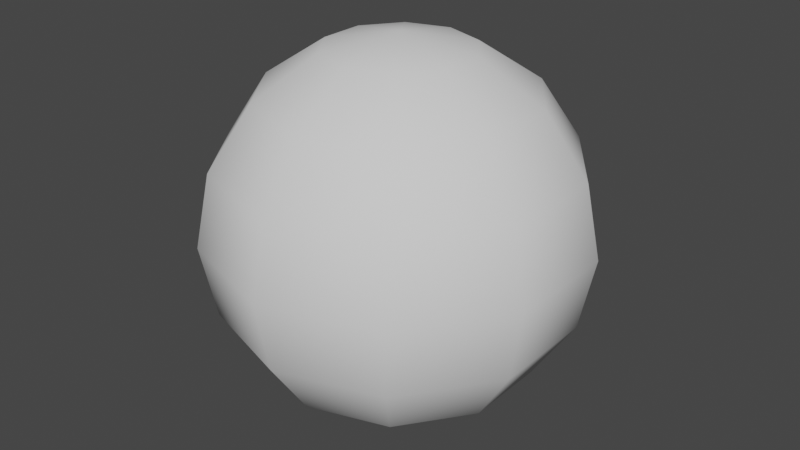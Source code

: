# Source: sphere.blend  (saved by Blender 2.83.18; exported with 4.5.12 LTS)
import bpy
from mathutils import Matrix  # noqa: F401  (used for matrix-valued properties, if any)

bpy.ops.wm.read_factory_settings(use_empty=True)
scene = bpy.context.scene
scene.name = 'Scene'

# ---- collections
col_collection = bpy.data.collections.new('Collection'); scene.collection.children.link(col_collection)

# ---- world
world_world = bpy.data.worlds.new('World'); scene.world = world_world
world_world.use_nodes = True; world_world.node_tree.nodes.clear()
_N = world_world.node_tree.nodes; _L = world_world.node_tree.links
n0 = _N.new('ShaderNodeOutputWorld'); n0.name = 'World Output'; n0.location = (300, 300)
n1 = _N.new('ShaderNodeBackground'); n1.name = 'Background'; n1.location = (10, 300)
n1.inputs[0].default_value = (0.05088, 0.05088, 0.05088, 1.0)
_L.new(n1.outputs[0], n0.inputs[0])
n0.is_active_output = True
world_world.color = (0.05088, 0.05088, 0.05088)
world_world.use_sun_shadow = False
world_world.sun_shadow_jitter_overblur = 0.0

# ---- meshes
me_sphere_001 = bpy.data.meshes.new('Sphere.001')
me_sphere_001.from_pydata([(1.899e-08, -0.3827, -0.9239), (1.899e-08, -0.7071, -0.7071), (-6.976e-08, 1.0, 3.275e-08), (0.2249, 0.9239, -0.3096), (0.4156, 0.7071, -0.5721), (0.543, 0.3827, -0.7474), (0.5878, 0.0, -0.809), (0.543, -0.3827, -0.7474), (0.4156, -0.7071, -0.5721), (0.2249, -0.9239, -0.3096), (0.364, 0.9239, -0.1183), (0.6725, 0.7071, -0.2185), (0.8787, 0.3827, -0.2855), (0.9511, 5.96e-08, -0.309), (0.8787, -0.3827, -0.2855), (0.6725, -0.7071, -0.2185), (0.364, -0.9239, -0.1183), (0.364, 0.9239, 0.1183), (0.6725, 0.7071, 0.2185), (0.8787, 0.3827, 0.2855), (0.9511, 5.96e-08, 0.309), (0.8787, -0.3827, 0.2855), (0.6725, -0.7071, 0.2185), (0.364, -0.9239, 0.1183), (0.2249, 0.9239, 0.3096), (0.4156, 0.7071, 0.5721), (0.543, 0.3827, 0.7474), (0.5878, 1.192e-07, 0.809), (0.543, -0.3827, 0.7474), (0.4156, -0.7071, 0.5721), (0.2249, -0.9239, 0.3096), (4.945e-08, 0.9239, 0.3827), (1.965e-08, 0.7071, 0.7071), (1.965e-08, 0.3827, 0.9239), (-1.015e-08, 1.192e-07, 1.0), (1.965e-08, -0.3827, 0.9239), (1.965e-08, -0.7071, 0.7071), (4.945e-08, -0.9239, 0.3827), (-0.2249, 0.9239, 0.3096), (-0.4156, 0.7071, 0.5721), (-0.543, 0.3827, 0.7474), (-0.5878, 1.192e-07, 0.809), (-0.543, -0.3827, 0.7474), (-0.4156, -0.7071, 0.5721), (-0.2249, -0.9239, 0.3096), (1.899e-08, -1.0, -1.984e-09), (-0.364, 0.9239, 0.1183), (-0.6725, 0.7071, 0.2185), (-0.8787, 0.3827, 0.2855), (-0.9511, 5.96e-08, 0.309), (-0.8787, -0.3827, 0.2855), (-0.6725, -0.7071, 0.2185), (-0.364, -0.9239, 0.1183), (-0.364, 0.9239, -0.1183), (-0.6725, 0.7071, -0.2185), (-0.8787, 0.3827, -0.2855), (-0.9511, 5.96e-08, -0.309), (-0.8787, -0.3827, -0.2855), (-0.6725, -0.7071, -0.2185), (-0.364, -0.9239, -0.1183), (-0.2249, 0.9239, -0.3096), (-0.4156, 0.7071, -0.5721), (-0.543, 0.3827, -0.7474), (-0.5878, 0.0, -0.809), (-0.543, -0.3827, -0.7474), (-0.4156, -0.7071, -0.5721), (-0.2249, -0.9239, -0.3096), (-1.015e-08, 0.9239, -0.3827), (-1.015e-08, 0.7071, -0.7071), (-1.015e-08, 0.3827, -0.9239), (-6.976e-08, 0.0, -1.0), (-1.015e-08, -0.9239, -0.3827)], [], [(71, 1, 8, 9), (0, 70, 6, 7), (69, 68, 4, 5), (67, 2, 3), (45, 71, 9), (1, 0, 7, 8), (70, 69, 5, 6), (68, 67, 3, 4), (5, 4, 11, 12), (3, 2, 10), (45, 9, 16), (8, 7, 14, 15), (6, 5, 12, 13), (4, 3, 10, 11), (9, 8, 15, 16), (7, 6, 13, 14), (45, 16, 23), (15, 14, 21, 22), (13, 12, 19, 20), (11, 10, 17, 18), (16, 15, 22, 23), (14, 13, 20, 21), (12, 11, 18, 19), (10, 2, 17), (18, 17, 24, 25), (23, 22, 29, 30), (21, 20, 27, 28), (19, 18, 25, 26), (17, 2, 24), (45, 23, 30), (22, 21, 28, 29), (20, 19, 26, 27), (30, 29, 36, 37), (28, 27, 34, 35), (26, 25, 32, 33), (24, 2, 31), (45, 30, 37), (29, 28, 35, 36), (27, 26, 33, 34), (25, 24, 31, 32), (31, 2, 38), (45, 37, 44), (36, 35, 42, 43), (34, 33, 40, 41), (32, 31, 38, 39), (37, 36, 43, 44), (35, 34, 41, 42), (33, 32, 39, 40), (43, 42, 50, 51), (41, 40, 48, 49), (39, 38, 46, 47), (44, 43, 51, 52), (42, 41, 49, 50), (40, 39, 47, 48), (38, 2, 46), (45, 44, 52), (52, 51, 58, 59), (50, 49, 56, 57), (48, 47, 54, 55), (46, 2, 53), (45, 52, 59), (51, 50, 57, 58), (49, 48, 55, 56), (47, 46, 53, 54), (57, 56, 63, 64), (55, 54, 61, 62), (53, 2, 60), (45, 59, 66), (58, 57, 64, 65), (56, 55, 62, 63), (54, 53, 60, 61), (59, 58, 65, 66), (45, 66, 71), (65, 64, 0, 1), (63, 62, 69, 70), (61, 60, 67, 68), (66, 65, 1, 71), (64, 63, 70, 0), (62, 61, 68, 69), (60, 2, 67)])
me_sphere_001.polygons.foreach_set('use_smooth', [True] * 80)
_uv = me_sphere_001.uv_layers.new(name='UVMap')
_uv.uv.foreach_set('vector', [0.7, 0.125, 0.7, 0.25, 0.6, 0.25, 0.6, 0.125, 0.7, 0.375, 0.7, 0.5, 0.6, 0.5, 0.6, 0.375, 0.7, 0.625, 0.7, 0.75, 0.6, 0.75, 0.6, 0.625, 0.7, 0.875, 0.65, 1.0, 0.6, 0.875, 0.65, 0.0, 0.7, 0.125, 0.6, 0.125, 0.7, 0.25, 0.7, 0.375, 0.6, 0.375, 0.6, 0.25, 0.7, 0.5, 0.7, 0.625, 0.6, 0.625, 0.6, 0.5, 0.7, 0.75, 0.7, 0.875, 0.6, 0.875, 0.6, 0.75, 0.6, 0.625, 0.6, 0.75, 0.5, 0.75, 0.5, 0.625, 0.6, 0.875, 0.55, 1.0, 0.5, 0.875, 0.55, 0.0, 0.6, 0.125, 0.5, 0.125, 0.6, 0.25, 0.6, 0.375, 0.5, 0.375, 0.5, 0.25, 0.6, 0.5, 0.6, 0.625, 0.5, 0.625, 0.5, 0.5, 0.6, 0.75, 0.6, 0.875, 0.5, 0.875, 0.5, 0.75, 0.6, 0.125, 0.6, 0.25, 0.5, 0.25, 0.5, 0.125, 0.6, 0.375, 0.6, 0.5, 0.5, 0.5, 0.5, 0.375, 0.45, 0.0, 0.5, 0.125, 0.4, 0.125, 0.5, 0.25, 0.5, 0.375, 0.4, 0.375, 0.4, 0.25, 0.5, 0.5, 0.5, 0.625, 0.4, 0.625, 0.4, 0.5, 0.5, 0.75, 0.5, 0.875, 0.4, 0.875, 0.4, 0.75, 0.5, 0.125, 0.5, 0.25, 0.4, 0.25, 0.4, 0.125, 0.5, 0.375, 0.5, 0.5, 0.4, 0.5, 0.4, 0.375, 0.5, 0.625, 0.5, 0.75, 0.4, 0.75, 0.4, 0.625, 0.5, 0.875, 0.45, 1.0, 0.4, 0.875, 0.4, 0.75, 0.4, 0.875, 0.3, 0.875, 0.3, 0.75, 0.4, 0.125, 0.4, 0.25, 0.3, 0.25, 0.3, 0.125, 0.4, 0.375, 0.4, 0.5, 0.3, 0.5, 0.3, 0.375, 0.4, 0.625, 0.4, 0.75, 0.3, 0.75, 0.3, 0.625, 0.4, 0.875, 0.35, 1.0, 0.3, 0.875, 0.35, 0.0, 0.4, 0.125, 0.3, 0.125, 0.4, 0.25, 0.4, 0.375, 0.3, 0.375, 0.3, 0.25, 0.4, 0.5, 0.4, 0.625, 0.3, 0.625, 0.3, 0.5, 0.3, 0.125, 0.3, 0.25, 0.2, 0.25, 0.2, 0.125, 0.3, 0.375, 0.3, 0.5, 0.2, 0.5, 0.2, 0.375, 0.3, 0.625, 0.3, 0.75, 0.2, 0.75, 0.2, 0.625, 0.3, 0.875, 0.25, 1.0, 0.2, 0.875, 0.25, 0.0, 0.3, 0.125, 0.2, 0.125, 0.3, 0.25, 0.3, 0.375, 0.2, 0.375, 0.2, 0.25, 0.3, 0.5, 0.3, 0.625, 0.2, 0.625, 0.2, 0.5, 0.3, 0.75, 0.3, 0.875, 0.2, 0.875, 0.2, 0.75, 0.2, 0.875, 0.15, 1.0, 0.1, 0.875, 0.15, 0.0, 0.2, 0.125, 0.1, 0.125, 0.2, 0.25, 0.2, 0.375, 0.1, 0.375, 0.1, 0.25, 0.2, 0.5, 0.2, 0.625, 0.1, 0.625, 0.1, 0.5, 0.2, 0.75, 0.2, 0.875, 0.1, 0.875, 0.1, 0.75, 0.2, 0.125, 0.2, 0.25, 0.1, 0.25, 0.1, 0.125, 0.2, 0.375, 0.2, 0.5, 0.1, 0.5, 0.1, 0.375, 0.2, 0.625, 0.2, 0.75, 0.1, 0.75, 0.1, 0.625, 0.1, 0.25, 0.1, 0.375, 2.98e-08, 0.375, 0.0, 0.25, 0.1, 0.5, 0.1, 0.625, 2.98e-08, 0.625, 2.98e-08, 0.5, 0.1, 0.75, 0.1, 0.875, 0.0, 0.875, 0.0, 0.75, 0.1, 0.125, 0.1, 0.25, 0.0, 0.25, 0.0, 0.125, 0.1, 0.375, 0.1, 0.5, 2.98e-08, 0.5, 2.98e-08, 0.375, 0.1, 0.625, 0.1, 0.75, 0.0, 0.75, 2.98e-08, 0.625, 0.1, 0.875, 0.05, 1.0, 0.0, 0.875, 0.05, 0.0, 0.1, 0.125, 0.0, 0.125, 1.0, 0.125, 1.0, 0.25, 0.9, 0.25, 0.9, 0.125, 1.0, 0.375, 1.0, 0.5, 0.9, 0.5, 0.9, 0.375, 1.0, 0.625, 1.0, 0.75, 0.9, 0.75, 0.9, 0.625, 1.0, 0.875, 0.95, 1.0, 0.9, 0.875, 0.95, 0.0, 1.0, 0.125, 0.9, 0.125, 1.0, 0.25, 1.0, 0.375, 0.9, 0.375, 0.9, 0.25, 1.0, 0.5, 1.0, 0.625, 0.9, 0.625, 0.9, 0.5, 1.0, 0.75, 1.0, 0.875, 0.9, 0.875, 0.9, 0.75, 0.9, 0.375, 0.9, 0.5, 0.8, 0.5, 0.8, 0.375, 0.9, 0.625, 0.9, 0.75, 0.8, 0.75, 0.8, 0.625, 0.9, 0.875, 0.85, 1.0, 0.8, 0.875, 0.85, 0.0, 0.9, 0.125, 0.8, 0.125, 0.9, 0.25, 0.9, 0.375, 0.8, 0.375, 0.8, 0.25, 0.9, 0.5, 0.9, 0.625, 0.8, 0.625, 0.8, 0.5, 0.9, 0.75, 0.9, 0.875, 0.8, 0.875, 0.8, 0.75, 0.9, 0.125, 0.9, 0.25, 0.8, 0.25, 0.8, 0.125, 0.75, 0.0, 0.8, 0.125, 0.7, 0.125, 0.8, 0.25, 0.8, 0.375, 0.7, 0.375, 0.7, 0.25, 0.8, 0.5, 0.8, 0.625, 0.7, 0.625, 0.7, 0.5, 0.8, 0.75, 0.8, 0.875, 0.7, 0.875, 0.7, 0.75, 0.8, 0.125, 0.8, 0.25, 0.7, 0.25, 0.7, 0.125, 0.8, 0.375, 0.8, 0.5, 0.7, 0.5, 0.7, 0.375, 0.8, 0.625, 0.8, 0.75, 0.7, 0.75, 0.7, 0.625, 0.8, 0.875, 0.75, 1.0, 0.7, 0.875])
me_sphere_001.use_remesh_fix_poles = True
me_sphere_001.use_remesh_preserve_attributes = False
me_sphere_001.use_mirror_vertex_groups = False
me_sphere_001.update()

# ---- objects
ob_sphere = bpy.data.objects.new('Sphere', me_sphere_001)

# ---- transforms, parenting, visibility, modifiers, constraints
ob_sphere.location = (-1.899e-08, 1.053e-07, 0.0)
ob_sphere.rotation_euler = (1.571, -0.0, 0.0)
ob_sphere.lineart.crease_threshold = 0.0

# ---- collection membership
col_collection.objects.link(ob_sphere)

# ---- scene / render settings (as saved in the file)
scene.frame_start = 1; scene.frame_end = 250; scene.frame_set(1)
scene.render.engine = 'BLENDER_EEVEE_NEXT'
scene.cycles.use_denoising = False
scene.cycles.samples = 128
scene.cycles.sampling_pattern = 'TABULATED_SOBOL'
scene.cycles.use_adaptive_sampling = False
scene.cycles.use_light_tree = False
scene.view_settings.view_transform = 'Filmic'
bpy.context.view_layer.update()

# ---- added for rendering (the .blend has no active camera and no usable light): camera, sun
cam_auto = bpy.data.cameras.new('AutoCamera')
cam_auto.lens = 50.0
cam_auto.sensor_width = 36.0
cam_auto.clip_end = 1000.0
ob_auto_camera = bpy.data.objects.new('AutoCamera', cam_auto)
scene.collection.objects.link(ob_auto_camera)
ob_auto_camera.location = (3.15365, -3.78438, 2.52292)
ob_auto_camera.rotation_euler = (1.09748, -7.21219e-08, 0.694738)
scene.camera = ob_auto_camera
light_auto_sun = bpy.data.lights.new('AutoSun', 'SUN')
light_auto_sun.energy = 3.0
light_auto_sun.angle = 0.0523599
ob_auto_sun = bpy.data.objects.new('AutoSun', light_auto_sun)
scene.collection.objects.link(ob_auto_sun)
ob_auto_sun.rotation_euler = (0.872665, 0.174533, 0.523599)
bpy.context.view_layer.update()
